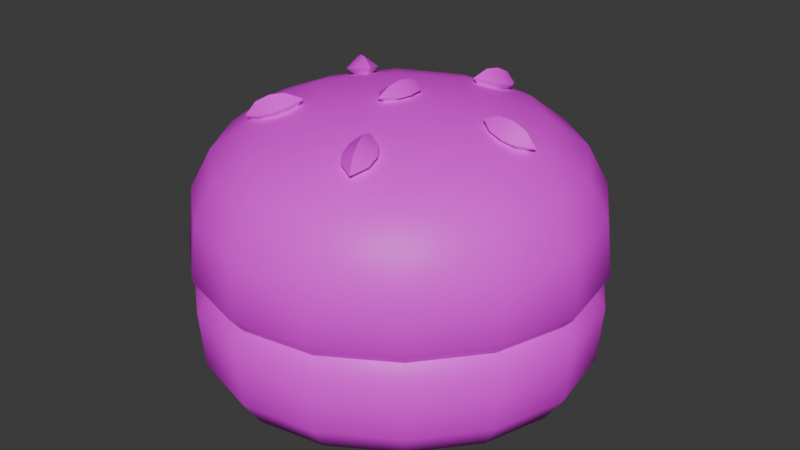 # Source: tree3bun2.blend  (saved by Blender 4.5.90; exported with 4.5.12 LTS)
import bpy
from mathutils import Matrix  # noqa: F401  (used for matrix-valued properties, if any)

bpy.ops.wm.read_factory_settings(use_empty=True)
scene = bpy.context.scene
scene.name = 'Scene'

# ---- collections
col_collection = bpy.data.collections.new('Collection'); scene.collection.children.link(col_collection)

# ---- images (referenced by path relative to the original .blend; pixels are not part of the script)
import os
ASSET_DIR = os.environ.get("B2B_ASSET_DIR", "")  # directory of the original .blend (textures are referenced by path, not embedded)
HERE = os.path.dirname(os.path.abspath(__file__))  # packed textures are extracted next to this script under _unpacked/

def load_image(name, relpath, width, height, colorspace="sRGB"):
    """Load a texture the original file referenced (path relative to the .blend, or extracted next to this script)."""
    p = next((c for c in (os.path.join(HERE, relpath), os.path.join(ASSET_DIR, relpath)) if relpath and os.path.exists(c)), "")
    if p:
        img = bpy.data.images.load(p, check_existing=True)
        img.name = name
    else:  # same state as the original file: an image datablock whose file is absent (Cycles renders it pink)
        img = bpy.data.images.new(name, width, height)
        img.source = "FILE"
        img.filepath = "//" + (relpath or name)
    img.colorspace_settings.name = colorspace
    return img
img_restaurantbits_texture_png_001 = load_image('restaurantbits_texture.png.001', 'restaurantbits_texture.png', 1024, 1024, 'sRGB')

# ---- materials (node trees are filled in below, after node groups)
mat_restaurant_001 = bpy.data.materials.new('restaurant.001')
mat_restaurant_001.roughness = 0.5

# ---- material node trees
mat_restaurant_001.use_nodes = True; mat_restaurant_001.node_tree.nodes.clear()
_N = mat_restaurant_001.node_tree.nodes; _L = mat_restaurant_001.node_tree.links
n0 = _N.new('ShaderNodeBsdfPrincipled'); n0.name = 'Principled BSDF'; n0.location = (0, 300)
n0.inputs[3].default_value = 1.45
n0.inputs[27].default_value = (0.0, 0.0, 0.0, 1.0)
n0.inputs[28].default_value = 1.0
n1 = _N.new('ShaderNodeOutputMaterial'); n1.name = 'Material Output'; n1.location = (280, 300)
n2 = _N.new('ShaderNodeTexImage'); n2.name = 'Image Texture'; n2.location = (-480, 300)
n2.image = img_restaurantbits_texture_png_001
_L.new(n2.outputs[0], n0.inputs[0])
_L.new(n0.outputs[0], n1.inputs[0])
n1.is_active_output = True

# ---- world
world_world = bpy.data.worlds.new('World'); scene.world = world_world
world_world.use_nodes = True; world_world.node_tree.nodes.clear()
_N = world_world.node_tree.nodes; _L = world_world.node_tree.links
n0 = _N.new('ShaderNodeOutputWorld'); n0.name = 'World Output'; n0.location = (200, 100)
n1 = _N.new('ShaderNodeBackground'); n1.name = 'Background'; n1.location = (-200, 100)
n1.inputs[0].default_value = (0.05088, 0.05088, 0.05088, 1.0)
_L.new(n1.outputs[0], n0.inputs[0])
n0.is_active_output = True
world_world.color = (0.05088, 0.05088, 0.05088)
world_world.sun_shadow_jitter_overblur = 0.0

# ---- meshes
me_food_ingredient_bun_cube_030 = bpy.data.meshes.new('food_ingredient_bun_Cube.030')
me_food_ingredient_bun_cube_030.from_pydata([(2.234, 0.4955, 2.443), (2.147, 0.4367, 2.443), (2.077, 0.3585, 2.443), (2.312, 0.6232, 2.516), (2.309, 0.5894, 2.465), (2.508, 0.3288, 2.443), (2.449, 0.4159, 2.443), (2.371, 0.486, 2.443), (2.636, 0.2512, 2.516), (2.602, 0.2536, 2.465), (2.341, 0.05495, 2.443), (2.428, 0.1137, 2.443), (2.499, 0.1919, 2.443), (2.264, -0.07279, 2.516), (2.266, -0.03904, 2.465), (2.068, 0.2216, 2.443), (2.126, 0.1345, 2.443), (2.204, 0.06438, 2.443), (1.974, 0.2968, 2.465), (1.94, 0.2992, 2.516), (2.288, 0.2752, 2.443), (2.155, -0.003616, 2.465), (2.138, -0.03405, 2.516), (2.059, 0.07557, 2.465), (2.032, 0.05261, 2.516), (1.993, 0.1817, 2.465), (1.961, 0.1697, 2.516), (2.567, 0.1423, 2.465), (2.597, 0.1259, 2.516), (2.487, 0.04605, 2.465), (2.51, 0.01969, 2.516), (2.381, -0.0192, 2.465), (2.393, -0.05159, 2.516), (2.421, 0.554, 2.465), (2.437, 0.5845, 2.516), (2.517, 0.4748, 2.465), (2.543, 0.4978, 2.516), (2.582, 0.3687, 2.465), (2.615, 0.3808, 2.516), (2.009, 0.4081, 2.465), (1.979, 0.4245, 2.516), (2.088, 0.5044, 2.465), (2.065, 0.5307, 2.516), (2.194, 0.5696, 2.465), (2.182, 0.602, 2.516), (1.932, 0.2997, 2.613), (2.312, 0.6308, 2.613), (2.643, 0.2507, 2.613), (2.263, -0.08041, 2.613), (2.135, -0.04098, 2.613), (2.026, 0.04735, 2.613), (1.954, 0.1669, 2.613), (2.604, 0.1221, 2.613), (2.516, 0.01366, 2.613), (2.396, -0.05897, 2.613), (2.441, 0.5914, 2.613), (2.549, 0.5031, 2.613), (2.622, 0.3835, 2.613), (1.972, 0.4283, 2.613), (2.06, 0.5368, 2.613), (2.18, 0.6094, 2.613), (2.041, 0.06058, 2.643), (1.952, 0.2983, 2.643), (2.502, 0.02884, 2.643), (2.389, -0.04032, 2.643), (2.603, 0.3762, 2.643), (1.989, 0.4185, 2.643), (2.073, 0.5216, 2.643), (2.187, 0.5907, 2.643), (2.015, 0.294, 2.867), (2.307, 0.5477, 2.867), (2.269, 0.002663, 2.867), (2.56, 0.2564, 2.867), (1.94, 0.2992, 2.767), (1.974, 0.2968, 2.829), (2.056, 0.3668, 2.88), (2.133, 0.4528, 2.887), (2.229, 0.5174, 2.88), (2.379, 0.507, 2.88), (2.465, 0.4299, 2.887), (2.53, 0.3342, 2.88), (2.52, 0.1836, 2.88), (2.443, 0.09764, 2.887), (2.347, 0.03302, 2.88), (2.196, 0.04339, 2.88), (2.11, 0.1205, 2.887), (2.046, 0.2162, 2.88), (2.309, 0.5895, 2.829), (2.312, 0.623, 2.767), (2.602, 0.2536, 2.829), (2.636, 0.2513, 2.767), (2.266, -0.03904, 2.829), (2.264, -0.07262, 2.767), (1.979, 0.425, 2.768), (2.009, 0.4081, 2.833), (2.065, 0.531, 2.769), (2.088, 0.5044, 2.836), (2.182, 0.602, 2.768), (2.194, 0.5696, 2.833), (2.438, 0.5844, 2.768), (2.421, 0.554, 2.833), (2.544, 0.498, 2.769), (2.517, 0.4748, 2.836), (2.615, 0.3812, 2.768), (2.582, 0.3687, 2.833), (2.597, 0.1255, 2.768), (2.567, 0.1423, 2.833), (2.511, 0.01941, 2.769), (2.487, 0.04605, 2.836), (2.394, -0.05162, 2.768), (2.381, -0.0192, 2.833), (2.138, -0.03401, 2.768), (2.155, -0.003616, 2.833), (2.032, 0.05236, 2.769), (2.059, 0.07557, 2.836), (1.961, 0.1692, 2.768), (1.993, 0.1817, 2.833), (2.46, 0.2633, 2.908), (2.385, 0.3598, 2.917), (2.3, 0.4475, 2.908), (2.372, 0.1782, 2.917), (2.288, 0.2752, 2.928), (2.203, 0.3723, 2.917), (2.276, 0.1029, 2.908), (2.191, 0.1907, 2.917), (2.115, 0.2871, 2.908), (2.133, -0.04392, 2.673), (2.024, 0.0453, 2.673), (1.951, 0.1659, 2.673), (2.607, 0.1207, 2.673), (2.518, 0.01131, 2.673), (2.397, -0.06207, 2.673), (2.442, 0.5943, 2.673), (2.552, 0.5051, 2.673), (2.625, 0.3845, 2.673), (1.969, 0.4297, 2.673), (2.058, 0.5391, 2.673), (2.179, 0.6125, 2.673), (2.263, -0.0838, 2.673), (2.647, 0.2505, 2.673), (2.313, 0.6342, 2.673), (1.929, 0.2999, 2.673), (2.117, 0.1268, 2.916), (2.152, 0.1568, 2.93), (2.107, 0.1464, 2.899), (2.142, 0.1765, 2.913), (2.135, 0.114, 2.899), (2.17, 0.144, 2.913), (2.125, 0.1336, 2.882), (2.16, 0.1637, 2.895), (2.104, 0.1148, 2.892), (2.174, 0.1757, 2.92), (2.134, 0.141, 2.927), (2.121, 0.1652, 2.906), (2.143, 0.1494, 2.884), (2.156, 0.1253, 2.906), (2.094, 0.3914, 2.916), (2.133, 0.3679, 2.93), (2.11, 0.4071, 2.899), (2.149, 0.3836, 2.913), (2.087, 0.3703, 2.899), (2.127, 0.3467, 2.913), (2.103, 0.386, 2.882), (2.142, 0.3625, 2.895), (2.078, 0.4008, 2.892), (2.158, 0.3531, 2.92), (2.113, 0.3802, 2.927), (2.132, 0.3996, 2.906), (2.124, 0.3736, 2.884), (2.104, 0.3542, 2.906), (2.338, 0.4954, 2.916), (2.328, 0.4508, 2.93), (2.358, 0.4855, 2.899), (2.348, 0.4409, 2.913), (2.316, 0.4952, 2.899), (2.306, 0.4506, 2.913), (2.336, 0.4853, 2.882), (2.326, 0.4407, 2.895), (2.342, 0.5132, 2.892), (2.322, 0.4229, 2.92), (2.334, 0.4743, 2.927), (2.358, 0.4621, 2.906), (2.331, 0.4618, 2.884), (2.306, 0.474, 2.906), (2.513, 0.2951, 2.916), (2.467, 0.2911, 2.93), (2.51, 0.2733, 2.899), (2.464, 0.2692, 2.913), (2.506, 0.3161, 2.899), (2.46, 0.3121, 2.913), (2.502, 0.2942, 2.882), (2.457, 0.2902, 2.895), (2.531, 0.2968, 2.892), (2.439, 0.2886, 2.92), (2.491, 0.2932, 2.927), (2.487, 0.2663, 2.906), (2.479, 0.2921, 2.884), (2.483, 0.319, 2.906), (2.376, 0.06732, 2.916), (2.358, 0.1094, 2.93), (2.354, 0.06368, 2.899), (2.337, 0.1058, 2.913), (2.394, 0.08053, 2.899), (2.376, 0.1226, 2.913), (2.372, 0.0769, 2.882), (2.354, 0.119, 2.895), (2.383, 0.05053, 2.892), (2.347, 0.1358, 2.92), (2.368, 0.08726, 2.927), (2.341, 0.08279, 2.906), (2.363, 0.09905, 2.884), (2.39, 0.1035, 2.906), (2.289, 0.299, 2.918), (2.286, 0.2514, 2.918), (2.268, 0.3005, 2.932), (2.265, 0.2529, 2.932), (2.311, 0.2976, 2.932), (2.308, 0.2499, 2.932), (2.289, 0.299, 2.946), (2.286, 0.2514, 2.946), (2.291, 0.3235, 2.932), (2.284, 0.2269, 2.932), (2.288, 0.2752, 2.914), (2.261, 0.277, 2.932), (2.288, 0.2752, 2.95), (2.314, 0.2734, 2.932), (2.311, 0.6099, 2.643), (2.431, 0.5731, 2.643), (2.623, 0.2522, 2.643), (2.533, 0.4892, 2.643), (2.586, 0.1323, 2.643), (2.265, -0.05953, 2.643), (2.145, -0.02264, 2.643), (1.973, 0.1745, 2.643)], [], [(22, 49, 50, 24), (9, 12, 5), (10, 14, 17), (20, 10, 17), (2, 20, 15), (0, 4, 7), (7, 6, 20), (6, 5, 20), (18, 2, 15), (20, 12, 11), (20, 11, 10), (20, 17, 16), (20, 16, 15), (1, 20, 2), (0, 20, 1), (21, 22, 24, 23), (28, 52, 53, 30), (23, 24, 26, 25), (14, 21, 17), (14, 13, 22, 21), (30, 53, 54, 32), (25, 26, 19, 18), (15, 25, 18), (16, 23, 25, 15), (17, 21, 23, 16), (27, 28, 30, 29), (34, 55, 56, 36), (29, 30, 32, 31), (32, 54, 48, 13), (9, 27, 12), (9, 8, 28, 27), (48, 49, 22, 13), (36, 56, 57, 38), (31, 32, 13, 14), (10, 31, 14), (11, 29, 31, 10), (12, 27, 29, 11), (33, 34, 36, 35), (40, 58, 59, 42), (35, 36, 38, 37), (38, 57, 47, 8), (4, 33, 7), (4, 3, 34, 33), (47, 52, 28, 8), (42, 59, 60, 44), (37, 38, 8, 9), (5, 37, 9), (6, 35, 37, 5), (7, 33, 35, 6), (39, 40, 42, 41), (41, 42, 44, 43), (26, 51, 45, 19), (18, 39, 2), (18, 19, 40, 39), (46, 55, 34, 3), (44, 60, 46, 3), (43, 44, 3, 4), (0, 43, 4), (1, 41, 43, 0), (2, 39, 41, 1), (24, 50, 51, 26), (231, 232, 49, 48), (232, 61, 50, 49), (61, 233, 51, 50), (233, 62, 45, 51), (228, 230, 52, 47), (230, 63, 53, 52), (63, 64, 54, 53), (64, 231, 48, 54), (226, 227, 55, 46), (227, 229, 56, 55), (229, 65, 57, 56), (65, 228, 47, 57), (62, 66, 58, 45), (66, 67, 59, 58), (67, 68, 60, 59), (68, 226, 46, 60), (19, 45, 58, 40), (12, 20, 5), (20, 0, 7), (137, 97, 88, 140), (93, 94, 96, 95), (136, 95, 97, 137), (95, 96, 98, 97), (73, 74, 94, 93), (74, 69, 75, 94), (94, 75, 76, 96), (96, 76, 77, 98), (98, 77, 70, 87), (97, 98, 87, 88), (133, 101, 103, 134), (134, 103, 90, 139), (99, 100, 102, 101), (132, 99, 101, 133), (101, 102, 104, 103), (135, 93, 95, 136), (88, 87, 100, 99), (87, 70, 78, 100), (100, 78, 79, 102), (102, 79, 80, 104), (104, 80, 72, 89), (103, 104, 89, 90), (131, 109, 92, 138), (105, 106, 108, 107), (129, 105, 107, 130), (107, 108, 110, 109), (88, 99, 132, 140), (90, 89, 106, 105), (89, 72, 81, 106), (106, 81, 82, 108), (108, 82, 83, 110), (110, 83, 71, 91), (109, 110, 91, 92), (127, 113, 115, 128), (128, 115, 73, 141), (111, 112, 114, 113), (113, 114, 116, 115), (90, 105, 129, 139), (92, 91, 112, 111), (91, 71, 84, 112), (112, 84, 85, 114), (114, 85, 86, 116), (116, 86, 69, 74), (115, 116, 74, 73), (126, 111, 113, 127), (117, 118, 121, 120), (118, 119, 122, 121), (120, 121, 124, 123), (121, 122, 125, 124), (72, 80, 117, 81), (80, 79, 118, 117), (79, 78, 119, 118), (78, 70, 77, 119), (119, 77, 76, 122), (122, 76, 75, 125), (125, 75, 69, 86), (124, 125, 86, 85), (123, 124, 85, 84), (83, 123, 84, 71), (82, 120, 123, 83), (81, 117, 120, 82), (92, 111, 126, 138), (141, 73, 93, 135), (130, 107, 109, 131), (141, 135, 66, 62), (137, 140, 226, 68), (136, 137, 68, 67), (135, 136, 67, 66), (140, 132, 227, 226), (134, 139, 228, 65), (133, 134, 65, 229), (132, 133, 229, 227), (139, 129, 230, 228), (131, 138, 231, 64), (130, 131, 64, 63), (129, 130, 63, 230), (138, 126, 232, 231), (128, 141, 62, 233), (127, 128, 233, 61), (126, 127, 61, 232), (152, 143, 145, 153), (153, 145, 149, 154), (154, 149, 147, 155), (155, 147, 143, 152), (149, 145, 151), (148, 146, 150), (146, 142, 150), (147, 149, 151), (144, 148, 150), (145, 143, 151), (143, 147, 151), (142, 144, 150), (146, 155, 152, 142), (148, 154, 155, 146), (144, 153, 154, 148), (142, 152, 153, 144), (166, 157, 159, 167), (167, 159, 163, 168), (168, 163, 161, 169), (169, 161, 157, 166), (163, 159, 165), (162, 160, 164), (160, 156, 164), (161, 163, 165), (158, 162, 164), (159, 157, 165), (157, 161, 165), (156, 158, 164), (160, 169, 166, 156), (162, 168, 169, 160), (158, 167, 168, 162), (156, 166, 167, 158), (180, 171, 173, 181), (181, 173, 177, 182), (182, 177, 175, 183), (183, 175, 171, 180), (177, 173, 179), (176, 174, 178), (174, 170, 178), (175, 177, 179), (172, 176, 178), (173, 171, 179), (171, 175, 179), (170, 172, 178), (174, 183, 180, 170), (176, 182, 183, 174), (172, 181, 182, 176), (170, 180, 181, 172), (194, 185, 187, 195), (195, 187, 191, 196), (196, 191, 189, 197), (197, 189, 185, 194), (191, 187, 193), (190, 188, 192), (188, 184, 192), (189, 191, 193), (186, 190, 192), (187, 185, 193), (185, 189, 193), (184, 186, 192), (188, 197, 194, 184), (190, 196, 197, 188), (186, 195, 196, 190), (184, 194, 195, 186), (208, 199, 201, 209), (209, 201, 205, 210), (210, 205, 203, 211), (211, 203, 199, 208), (205, 201, 207), (204, 202, 206), (202, 198, 206), (203, 205, 207), (200, 204, 206), (201, 199, 207), (199, 203, 207), (198, 200, 206), (202, 211, 208, 198), (204, 210, 211, 202), (200, 209, 210, 204), (198, 208, 209, 200), (222, 213, 215, 223), (223, 215, 219, 224), (224, 219, 217, 225), (225, 217, 213, 222), (219, 215, 221), (218, 216, 220), (216, 212, 220), (217, 219, 221), (214, 218, 220), (215, 213, 221), (213, 217, 221), (212, 214, 220), (216, 225, 222, 212), (218, 224, 225, 216), (214, 223, 224, 218), (212, 222, 223, 214)])
me_food_ingredient_bun_cube_030.polygons.foreach_set('use_smooth', [True] * 256)
_k = set([(61, 232), (61, 233), (62, 66), (62, 233), (63, 64), (63, 230), (64, 231), (65, 228), (65, 229), (66, 67), (67, 68), (68, 226), (142, 150), (142, 152), (143, 151), (143, 152), (144, 150), (144, 153), (145, 151), (145, 153), (146, 150), (146, 155), (147, 151), (147, 155), (148, 150), (148, 154), (149, 151), (149, 154), (156, 164), (156, 166), (157, 165), (157, 166), (158, 164), (158, 167), (159, 165), (159, 167), (160, 164), (160, 169), (161, 165), (161, 169), (162, 164), (162, 168), (163, 165), (163, 168), (170, 178), (170, 180), (171, 179), (171, 180), (172, 178), (172, 181), (173, 179), (173, 181), (174, 178), (174, 183), (175, 179), (175, 183), (176, 178), (176, 182), (177, 179), (177, 182), (184, 192), (184, 194), (185, 193), (185, 194), (186, 192), (186, 195), (187, 193), (187, 195), (188, 192), (188, 197), (189, 193), (189, 197), (190, 192), (190, 196), (191, 193), (191, 196), (198, 206), (198, 208), (199, 207), (199, 208), (200, 206), (200, 209), (201, 207), (201, 209), (202, 206), (202, 211), (203, 207), (203, 211), (204, 206), (204, 210), (205, 207), (205, 210), (212, 220), (212, 222), (213, 221), (213, 222), (214, 220), (214, 223), (215, 221), (215, 223), (216, 220), (216, 225), (217, 221), (217, 225), (218, 220), (218, 224), (219, 221), (219, 224), (226, 227), (227, 229), (228, 230), (231, 232)])
me_food_ingredient_bun_cube_030.attributes.new('sharp_edge', 'BOOLEAN', 'EDGE').data.foreach_set('value', [ (min(e.vertices), max(e.vertices)) in _k for e in me_food_ingredient_bun_cube_030.edges])
_uv = me_food_ingredient_bun_cube_030.uv_layers.new(name='UVMap')
_uv.uv.foreach_set('vector', [0.453, 0.5626, 0.4532, 0.627, 0.4392, 0.627, 0.4392, 0.5626, 0.4619, 0.5302, 0.4597, 0.5266, 0.4498, 0.5266, 0.4597, 0.5266, 0.4619, 0.5302, 0.4498, 0.5266, 0.4392, 0.5266, 0.4597, 0.5266, 0.4498, 0.5266, 0.4188, 0.5266, 0.4392, 0.5266, 0.4286, 0.5266, 0.4188, 0.5266, 0.4166, 0.5302, 0.4286, 0.5266, 0.4286, 0.5266, 0.4392, 0.5266, 0.4392, 0.5266, 0.4392, 0.5266, 0.4498, 0.5266, 0.4392, 0.5266, 0.4166, 0.5302, 0.4188, 0.5266, 0.4286, 0.5266, 0.4392, 0.5266, 0.4597, 0.5266, 0.461, 0.5266, 0.4392, 0.5266, 0.461, 0.5266, 0.4597, 0.5266, 0.4392, 0.5266, 0.4498, 0.5266, 0.4392, 0.5266, 0.4392, 0.5266, 0.4392, 0.5266, 0.4286, 0.5266, 0.4175, 0.5266, 0.4392, 0.5266, 0.4188, 0.5266, 0.4188, 0.5266, 0.4392, 0.5266, 0.4175, 0.5266, 0.4517, 0.5458, 0.453, 0.5626, 0.4392, 0.5626, 0.4392, 0.5458, 0.4713, 0.5626, 0.4721, 0.627, 0.4745, 0.627, 0.4737, 0.5626, 0.4392, 0.5458, 0.4392, 0.5626, 0.4255, 0.5626, 0.4267, 0.5458, 0.4619, 0.5302, 0.4517, 0.5302, 0.4498, 0.5266, 0.4619, 0.5458, 0.4643, 0.5626, 0.453, 0.5626, 0.4517, 0.5458, 0.4737, 0.5626, 0.4745, 0.627, 0.4721, 0.627, 0.4713, 0.5626, 0.4267, 0.5458, 0.4255, 0.5626, 0.4141, 0.5626, 0.4166, 0.5458, 0.4286, 0.5266, 0.4267, 0.5302, 0.4166, 0.5302, 0.4392, 0.5266, 0.4392, 0.5302, 0.4267, 0.5302, 0.4286, 0.5266, 0.4498, 0.5266, 0.4517, 0.5302, 0.4392, 0.5302, 0.4392, 0.5266, 0.468, 0.5458, 0.4713, 0.5626, 0.4737, 0.5626, 0.4701, 0.5458, 0.4255, 0.5626, 0.4252, 0.627, 0.4392, 0.627, 0.4392, 0.5626, 0.4701, 0.5458, 0.4737, 0.5626, 0.4713, 0.5626, 0.468, 0.5458, 0.4713, 0.5626, 0.4721, 0.627, 0.4649, 0.627, 0.4643, 0.5626, 0.4619, 0.5302, 0.468, 0.5302, 0.4597, 0.5266, 0.4619, 0.5458, 0.4643, 0.5626, 0.4713, 0.5626, 0.468, 0.5458, 0.4649, 0.627, 0.4532, 0.627, 0.453, 0.5626, 0.4643, 0.5626, 0.4392, 0.5626, 0.4392, 0.627, 0.4532, 0.627, 0.453, 0.5626, 0.468, 0.5458, 0.4713, 0.5626, 0.4643, 0.5626, 0.4619, 0.5458, 0.4597, 0.5266, 0.468, 0.5302, 0.4619, 0.5302, 0.461, 0.5266, 0.4701, 0.5302, 0.468, 0.5302, 0.4597, 0.5266, 0.4597, 0.5266, 0.468, 0.5302, 0.4701, 0.5302, 0.461, 0.5266, 0.4267, 0.5458, 0.4255, 0.5626, 0.4392, 0.5626, 0.4392, 0.5458, 0.4071, 0.5626, 0.4064, 0.627, 0.404, 0.627, 0.4048, 0.5626, 0.4392, 0.5458, 0.4392, 0.5626, 0.453, 0.5626, 0.4517, 0.5458, 0.453, 0.5626, 0.4532, 0.627, 0.4649, 0.627, 0.4643, 0.5626, 0.4166, 0.5302, 0.4267, 0.5302, 0.4286, 0.5266, 0.4166, 0.5458, 0.4141, 0.5626, 0.4255, 0.5626, 0.4267, 0.5458, 0.4649, 0.627, 0.4721, 0.627, 0.4713, 0.5626, 0.4643, 0.5626, 0.4048, 0.5626, 0.404, 0.627, 0.4064, 0.627, 0.4071, 0.5626, 0.4517, 0.5458, 0.453, 0.5626, 0.4643, 0.5626, 0.4619, 0.5458, 0.4498, 0.5266, 0.4517, 0.5302, 0.4619, 0.5302, 0.4392, 0.5266, 0.4392, 0.5302, 0.4517, 0.5302, 0.4498, 0.5266, 0.4286, 0.5266, 0.4267, 0.5302, 0.4392, 0.5302, 0.4392, 0.5266, 0.4104, 0.5458, 0.4071, 0.5626, 0.4048, 0.5626, 0.4083, 0.5458, 0.4083, 0.5458, 0.4048, 0.5626, 0.4071, 0.5626, 0.4104, 0.5458, 0.4255, 0.5626, 0.4252, 0.627, 0.4136, 0.627, 0.4141, 0.5626, 0.4166, 0.5302, 0.4104, 0.5302, 0.4188, 0.5266, 0.4166, 0.5458, 0.4141, 0.5626, 0.4071, 0.5626, 0.4104, 0.5458, 0.4136, 0.627, 0.4252, 0.627, 0.4255, 0.5626, 0.4141, 0.5626, 0.4071, 0.5626, 0.4064, 0.627, 0.4136, 0.627, 0.4141, 0.5626, 0.4104, 0.5458, 0.4071, 0.5626, 0.4141, 0.5626, 0.4166, 0.5458, 0.4188, 0.5266, 0.4104, 0.5302, 0.4166, 0.5302, 0.4175, 0.5266, 0.4083, 0.5302, 0.4104, 0.5302, 0.4188, 0.5266, 0.4188, 0.5266, 0.4104, 0.5302, 0.4083, 0.5302, 0.4175, 0.5266, 0.4392, 0.5626, 0.4392, 0.627, 0.4252, 0.627, 0.4255, 0.5626, 0.4634, 0.6937, 0.4526, 0.6937, 0.4532, 0.6357, 0.4649, 0.6357, 0.4526, 0.6937, 0.4392, 0.6937, 0.4392, 0.6357, 0.4532, 0.6357, 0.4392, 0.6937, 0.4259, 0.6937, 0.4252, 0.6357, 0.4392, 0.6357, 0.4259, 0.6937, 0.415, 0.6937, 0.4136, 0.6357, 0.4252, 0.6357, 0.4634, 0.6937, 0.4702, 0.6937, 0.4721, 0.6357, 0.4649, 0.6357, 0.4702, 0.6937, 0.4725, 0.6937, 0.4745, 0.6357, 0.4721, 0.6357, 0.4725, 0.6937, 0.4702, 0.6937, 0.4721, 0.6357, 0.4745, 0.6357, 0.4702, 0.6937, 0.4634, 0.6937, 0.4649, 0.6357, 0.4721, 0.6357, 0.415, 0.6937, 0.4259, 0.6937, 0.4252, 0.6357, 0.4136, 0.6357, 0.4259, 0.6937, 0.4392, 0.6937, 0.4392, 0.6357, 0.4252, 0.6357, 0.4392, 0.6937, 0.4526, 0.6937, 0.4532, 0.6357, 0.4392, 0.6357, 0.4526, 0.6937, 0.4634, 0.6937, 0.4649, 0.6357, 0.4532, 0.6357, 0.415, 0.6937, 0.4083, 0.6937, 0.4064, 0.6357, 0.4136, 0.6357, 0.4083, 0.6937, 0.406, 0.6937, 0.404, 0.6357, 0.4064, 0.6357, 0.406, 0.6937, 0.4083, 0.6937, 0.4064, 0.6357, 0.404, 0.6357, 0.4083, 0.6937, 0.415, 0.6937, 0.4136, 0.6357, 0.4064, 0.6357, 0.4141, 0.5626, 0.4136, 0.627, 0.4064, 0.627, 0.4071, 0.5626, 0.4597, 0.5266, 0.4392, 0.5266, 0.4498, 0.5266, 0.4392, 0.5266, 0.4188, 0.5266, 0.4286, 0.5266, 0.4061, 0.6142, 0.4071, 0.6003, 0.4142, 0.6002, 0.4134, 0.6142, 0.4071, 0.6003, 0.4104, 0.5725, 0.4083, 0.573, 0.4047, 0.6005, 0.4036, 0.6142, 0.4047, 0.6005, 0.4071, 0.6003, 0.4061, 0.6142, 0.4047, 0.6005, 0.4083, 0.573, 0.4104, 0.5725, 0.4071, 0.6003, 0.4142, 0.6002, 0.4166, 0.5719, 0.4104, 0.5725, 0.4071, 0.6003, 0.4166, 0.5719, 0.4196, 0.5778, 0.4167, 0.5799, 0.4104, 0.5725, 0.4104, 0.5725, 0.4167, 0.5799, 0.4153, 0.5809, 0.4083, 0.573, 0.4083, 0.573, 0.4153, 0.5809, 0.4167, 0.5799, 0.4104, 0.5725, 0.4104, 0.5725, 0.4167, 0.5799, 0.4196, 0.5778, 0.4166, 0.5719, 0.4071, 0.6003, 0.4104, 0.5725, 0.4166, 0.5719, 0.4142, 0.6002, 0.4392, 0.6142, 0.4392, 0.6005, 0.4529, 0.6003, 0.4534, 0.6142, 0.4534, 0.6142, 0.4529, 0.6003, 0.4643, 0.6002, 0.4651, 0.6142, 0.4255, 0.6003, 0.4267, 0.5725, 0.4392, 0.573, 0.4392, 0.6005, 0.4251, 0.6142, 0.4255, 0.6003, 0.4392, 0.6005, 0.4392, 0.6142, 0.4392, 0.6005, 0.4392, 0.573, 0.4517, 0.5725, 0.4529, 0.6003, 0.4061, 0.6142, 0.4071, 0.6003, 0.4047, 0.6005, 0.4036, 0.6142, 0.4142, 0.6002, 0.4166, 0.5719, 0.4267, 0.5725, 0.4255, 0.6003, 0.4166, 0.5719, 0.4196, 0.5778, 0.4276, 0.5799, 0.4267, 0.5725, 0.4267, 0.5725, 0.4276, 0.5799, 0.4392, 0.5809, 0.4392, 0.573, 0.4392, 0.573, 0.4392, 0.5809, 0.4509, 0.5799, 0.4517, 0.5725, 0.4517, 0.5725, 0.4509, 0.5799, 0.4589, 0.5778, 0.4619, 0.5719, 0.4529, 0.6003, 0.4517, 0.5725, 0.4619, 0.5719, 0.4643, 0.6002, 0.4724, 0.6142, 0.4714, 0.6003, 0.4643, 0.6002, 0.4651, 0.6142, 0.4714, 0.6003, 0.468, 0.5725, 0.4701, 0.573, 0.4737, 0.6005, 0.4724, 0.6142, 0.4714, 0.6003, 0.4737, 0.6005, 0.4748, 0.6142, 0.4737, 0.6005, 0.4701, 0.573, 0.468, 0.5725, 0.4714, 0.6003, 0.4142, 0.6002, 0.4255, 0.6003, 0.4251, 0.6142, 0.4134, 0.6142, 0.4643, 0.6002, 0.4619, 0.5719, 0.468, 0.5725, 0.4714, 0.6003, 0.4619, 0.5719, 0.4589, 0.5778, 0.4617, 0.5799, 0.468, 0.5725, 0.468, 0.5725, 0.4617, 0.5799, 0.4632, 0.5809, 0.4701, 0.573, 0.4701, 0.573, 0.4632, 0.5809, 0.4617, 0.5799, 0.468, 0.5725, 0.468, 0.5725, 0.4617, 0.5799, 0.4589, 0.5778, 0.4619, 0.5719, 0.4714, 0.6003, 0.468, 0.5725, 0.4619, 0.5719, 0.4643, 0.6002, 0.4392, 0.6142, 0.4392, 0.6005, 0.4255, 0.6003, 0.4251, 0.6142, 0.4251, 0.6142, 0.4255, 0.6003, 0.4142, 0.6002, 0.4134, 0.6142, 0.4529, 0.6003, 0.4517, 0.5725, 0.4392, 0.573, 0.4392, 0.6005, 0.4392, 0.6005, 0.4392, 0.573, 0.4267, 0.5725, 0.4255, 0.6003, 0.4643, 0.6002, 0.4714, 0.6003, 0.4724, 0.6142, 0.4651, 0.6142, 0.4643, 0.6002, 0.4619, 0.5719, 0.4517, 0.5725, 0.4529, 0.6003, 0.4619, 0.5719, 0.4589, 0.5778, 0.4509, 0.5799, 0.4517, 0.5725, 0.4517, 0.5725, 0.4509, 0.5799, 0.4392, 0.5809, 0.4392, 0.573, 0.4392, 0.573, 0.4392, 0.5809, 0.4276, 0.5799, 0.4267, 0.5725, 0.4267, 0.5725, 0.4276, 0.5799, 0.4196, 0.5778, 0.4166, 0.5719, 0.4255, 0.6003, 0.4267, 0.5725, 0.4166, 0.5719, 0.4142, 0.6002, 0.4534, 0.6142, 0.4529, 0.6003, 0.4392, 0.6005, 0.4392, 0.6142, 0.4517, 0.5842, 0.4392, 0.5857, 0.4392, 0.5873, 0.4523, 0.5857, 0.4392, 0.5857, 0.4268, 0.5842, 0.4261, 0.5857, 0.4392, 0.5873, 0.4523, 0.5857, 0.4392, 0.5873, 0.4392, 0.5857, 0.4517, 0.5842, 0.4392, 0.5873, 0.4261, 0.5857, 0.4268, 0.5842, 0.4392, 0.5857, 0.4589, 0.5778, 0.4509, 0.5799, 0.4517, 0.5842, 0.4617, 0.5799, 0.4509, 0.5799, 0.4392, 0.5809, 0.4392, 0.5857, 0.4517, 0.5842, 0.4392, 0.5809, 0.4276, 0.5799, 0.4268, 0.5842, 0.4392, 0.5857, 0.4276, 0.5799, 0.4196, 0.5778, 0.4167, 0.5799, 0.4268, 0.5842, 0.4268, 0.5842, 0.4167, 0.5799, 0.4153, 0.5809, 0.4261, 0.5857, 0.4261, 0.5857, 0.4153, 0.5809, 0.4167, 0.5799, 0.4268, 0.5842, 0.4268, 0.5842, 0.4167, 0.5799, 0.4196, 0.5778, 0.4276, 0.5799, 0.4392, 0.5857, 0.4268, 0.5842, 0.4276, 0.5799, 0.4392, 0.5809, 0.4517, 0.5842, 0.4392, 0.5857, 0.4392, 0.5809, 0.4509, 0.5799, 0.4617, 0.5799, 0.4517, 0.5842, 0.4509, 0.5799, 0.4589, 0.5778, 0.4632, 0.5809, 0.4523, 0.5857, 0.4517, 0.5842, 0.4617, 0.5799, 0.4617, 0.5799, 0.4517, 0.5842, 0.4523, 0.5857, 0.4632, 0.5809, 0.4643, 0.6002, 0.4529, 0.6003, 0.4534, 0.6142, 0.4651, 0.6142, 0.4134, 0.6142, 0.4142, 0.6002, 0.4071, 0.6003, 0.4061, 0.6142, 0.4748, 0.6142, 0.4737, 0.6005, 0.4714, 0.6003, 0.4724, 0.6142, 0.4134, 0.6055, 0.4061, 0.6055, 0.4084, 0.6412, 0.4151, 0.6412, 0.4061, 0.6055, 0.4134, 0.6055, 0.4151, 0.6412, 0.4084, 0.6412, 0.4036, 0.6055, 0.4061, 0.6055, 0.4084, 0.6412, 0.4061, 0.6412, 0.4061, 0.6055, 0.4036, 0.6055, 0.4061, 0.6412, 0.4084, 0.6412, 0.4134, 0.6055, 0.4251, 0.6055, 0.4259, 0.6412, 0.4151, 0.6412, 0.4534, 0.6055, 0.4651, 0.6055, 0.4634, 0.6412, 0.4525, 0.6412, 0.4392, 0.6055, 0.4534, 0.6055, 0.4525, 0.6412, 0.4392, 0.6412, 0.4251, 0.6055, 0.4392, 0.6055, 0.4392, 0.6412, 0.4259, 0.6412, 0.4651, 0.6055, 0.4724, 0.6055, 0.4701, 0.6412, 0.4634, 0.6412, 0.4724, 0.6055, 0.4651, 0.6055, 0.4634, 0.6412, 0.4701, 0.6412, 0.4748, 0.6055, 0.4724, 0.6055, 0.4701, 0.6412, 0.4724, 0.6412, 0.4724, 0.6055, 0.4748, 0.6055, 0.4724, 0.6412, 0.4701, 0.6412, 0.4651, 0.6055, 0.4534, 0.6055, 0.4525, 0.6412, 0.4634, 0.6412, 0.4251, 0.6055, 0.4134, 0.6055, 0.4151, 0.6412, 0.4259, 0.6412, 0.4392, 0.6055, 0.4251, 0.6055, 0.4259, 0.6412, 0.4392, 0.6412, 0.4534, 0.6055, 0.4392, 0.6055, 0.4392, 0.6412, 0.4525, 0.6412, 0.561, 0.6961, 0.561, 0.7, 0.5588, 0.6297, 0.5583, 0.6204, 0.5583, 0.5891, 0.5588, 0.5984, 0.561, 0.575, 0.561, 0.5603, 0.561, 0.5603, 0.561, 0.575, 0.5632, 0.5984, 0.5637, 0.5891, 0.5637, 0.6204, 0.5632, 0.6297, 0.561, 0.7, 0.561, 0.6961, 0.561, 0.575, 0.5588, 0.5984, 0.561, 0.608, 0.561, 0.5564, 0.5632, 0.5798, 0.561, 0.5702, 0.5632, 0.611, 0.561, 0.6814, 0.561, 0.6015, 0.5632, 0.5984, 0.561, 0.575, 0.561, 0.608, 0.5588, 0.5798, 0.561, 0.5564, 0.561, 0.5702, 0.5588, 0.6297, 0.561, 0.7, 0.561, 0.6392, 0.561, 0.7, 0.5632, 0.6297, 0.561, 0.6392, 0.561, 0.6814, 0.5588, 0.611, 0.561, 0.6015, 0.5632, 0.611, 0.5637, 0.6204, 0.561, 0.6961, 0.561, 0.6814, 0.561, 0.5564, 0.561, 0.5603, 0.5637, 0.5891, 0.5632, 0.5798, 0.5588, 0.5798, 0.5583, 0.5891, 0.561, 0.5603, 0.561, 0.5564, 0.561, 0.6814, 0.561, 0.6961, 0.5583, 0.6204, 0.5588, 0.611, 0.5413, 0.6961, 0.5436, 0.7, 0.5434, 0.6297, 0.5411, 0.6204, 0.5411, 0.5891, 0.5434, 0.5984, 0.5446, 0.575, 0.5425, 0.5603, 0.5425, 0.5603, 0.5446, 0.575, 0.5448, 0.5984, 0.5427, 0.5891, 0.5427, 0.6204, 0.5448, 0.6297, 0.5436, 0.7, 0.5413, 0.6961, 0.5446, 0.575, 0.5434, 0.5984, 0.5464, 0.608, 0.5402, 0.5564, 0.5404, 0.5798, 0.5374, 0.5702, 0.5404, 0.611, 0.5392, 0.6814, 0.5374, 0.6015, 0.5448, 0.5984, 0.5446, 0.575, 0.5464, 0.608, 0.539, 0.5798, 0.5402, 0.5564, 0.5374, 0.5702, 0.5434, 0.6297, 0.5436, 0.7, 0.5464, 0.6392, 0.5436, 0.7, 0.5448, 0.6297, 0.5464, 0.6392, 0.5392, 0.6814, 0.539, 0.611, 0.5374, 0.6015, 0.5404, 0.611, 0.5427, 0.6204, 0.5413, 0.6961, 0.5392, 0.6814, 0.5402, 0.5564, 0.5425, 0.5603, 0.5427, 0.5891, 0.5404, 0.5798, 0.539, 0.5798, 0.5411, 0.5891, 0.5425, 0.5603, 0.5402, 0.5564, 0.5392, 0.6814, 0.5413, 0.6961, 0.5411, 0.6204, 0.539, 0.611, 0.5488, 0.6961, 0.5503, 0.7, 0.5523, 0.6297, 0.5514, 0.6204, 0.5514, 0.5891, 0.5523, 0.5984, 0.5509, 0.575, 0.5496, 0.5603, 0.5496, 0.5603, 0.5509, 0.575, 0.5488, 0.5984, 0.547, 0.5891, 0.547, 0.6204, 0.5488, 0.6297, 0.5503, 0.7, 0.5488, 0.6961, 0.5509, 0.575, 0.5523, 0.5984, 0.552, 0.608, 0.5481, 0.5564, 0.5461, 0.5798, 0.5464, 0.5702, 0.5461, 0.611, 0.5475, 0.6814, 0.5464, 0.6015, 0.5488, 0.5984, 0.5509, 0.575, 0.552, 0.608, 0.5496, 0.5798, 0.5481, 0.5564, 0.5464, 0.5702, 0.5523, 0.6297, 0.5503, 0.7, 0.552, 0.6392, 0.5503, 0.7, 0.5488, 0.6297, 0.552, 0.6392, 0.5475, 0.6814, 0.5496, 0.611, 0.5464, 0.6015, 0.5461, 0.611, 0.547, 0.6204, 0.5488, 0.6961, 0.5475, 0.6814, 0.5481, 0.5564, 0.5496, 0.5603, 0.547, 0.5891, 0.5461, 0.5798, 0.5496, 0.5798, 0.5514, 0.5891, 0.5496, 0.5603, 0.5481, 0.5564, 0.5475, 0.6814, 0.5488, 0.6961, 0.5514, 0.6204, 0.5496, 0.611, 0.5732, 0.6961, 0.5718, 0.7, 0.5733, 0.6297, 0.575, 0.6204, 0.575, 0.5891, 0.5733, 0.5984, 0.5712, 0.575, 0.5725, 0.5603, 0.5725, 0.5603, 0.5712, 0.575, 0.5697, 0.5984, 0.5707, 0.5891, 0.5707, 0.6204, 0.5697, 0.6297, 0.5718, 0.7, 0.5732, 0.6961, 0.5712, 0.575, 0.5733, 0.5984, 0.5701, 0.608, 0.5739, 0.5564, 0.5725, 0.5798, 0.5756, 0.5702, 0.5725, 0.611, 0.5745, 0.6814, 0.5756, 0.6015, 0.5697, 0.5984, 0.5712, 0.575, 0.5701, 0.608, 0.576, 0.5798, 0.5739, 0.5564, 0.5756, 0.5702, 0.5733, 0.6297, 0.5718, 0.7, 0.5701, 0.6392, 0.5718, 0.7, 0.5697, 0.6297, 0.5701, 0.6392, 0.5745, 0.6814, 0.576, 0.611, 0.5756, 0.6015, 0.5725, 0.611, 0.5707, 0.6204, 0.5732, 0.6961, 0.5745, 0.6814, 0.5739, 0.5564, 0.5725, 0.5603, 0.5707, 0.5891, 0.5725, 0.5798, 0.576, 0.5798, 0.575, 0.5891, 0.5725, 0.5603, 0.5739, 0.5564, 0.5745, 0.6814, 0.5732, 0.6961, 0.575, 0.6204, 0.576, 0.611, 0.5808, 0.6961, 0.5785, 0.7, 0.5773, 0.6297, 0.5793, 0.6204, 0.5793, 0.5891, 0.5773, 0.5984, 0.5774, 0.575, 0.5795, 0.5603, 0.5795, 0.5603, 0.5774, 0.575, 0.5786, 0.5984, 0.581, 0.5891, 0.581, 0.6204, 0.5786, 0.6297, 0.5785, 0.7, 0.5808, 0.6961, 0.5774, 0.575, 0.5773, 0.5984, 0.5757, 0.608, 0.5819, 0.5564, 0.583, 0.5798, 0.5846, 0.5702, 0.583, 0.611, 0.5829, 0.6814, 0.5846, 0.6015, 0.5786, 0.5984, 0.5774, 0.575, 0.5757, 0.608, 0.5817, 0.5798, 0.5819, 0.5564, 0.5846, 0.5702, 0.5773, 0.6297, 0.5785, 0.7, 0.5757, 0.6392, 0.5785, 0.7, 0.5786, 0.6297, 0.5757, 0.6392, 0.5829, 0.6814, 0.5817, 0.611, 0.5846, 0.6015, 0.583, 0.611, 0.581, 0.6204, 0.5808, 0.6961, 0.5829, 0.6814, 0.5819, 0.5564, 0.5795, 0.5603, 0.581, 0.5891, 0.583, 0.5798, 0.5817, 0.5798, 0.5793, 0.5891, 0.5795, 0.5603, 0.5819, 0.5564, 0.5829, 0.6814, 0.5808, 0.6961, 0.5793, 0.6204, 0.5817, 0.611, 0.561, 0.585, 0.5627, 0.5895, 0.5612, 0.609, 0.5591, 0.609, 0.5591, 0.6402, 0.5612, 0.6402, 0.5627, 0.7066, 0.561, 0.7111, 0.561, 0.7111, 0.5627, 0.7066, 0.5643, 0.6402, 0.5629, 0.6402, 0.5629, 0.609, 0.5643, 0.609, 0.5627, 0.5895, 0.561, 0.585, 0.5627, 0.7066, 0.5612, 0.6402, 0.5645, 0.6402, 0.5593, 0.7066, 0.5609, 0.6402, 0.5575, 0.6402, 0.5609, 0.609, 0.5593, 0.5895, 0.5575, 0.609, 0.5643, 0.6402, 0.5627, 0.7066, 0.5645, 0.6402, 0.5578, 0.6402, 0.5593, 0.7066, 0.5575, 0.6402, 0.5612, 0.609, 0.5627, 0.5895, 0.5645, 0.609, 0.5627, 0.5895, 0.5643, 0.609, 0.5645, 0.609, 0.5593, 0.5895, 0.5578, 0.609, 0.5575, 0.609, 0.5609, 0.609, 0.5629, 0.609, 0.561, 0.585, 0.5593, 0.5895, 0.5593, 0.7066, 0.561, 0.7111, 0.5629, 0.6402, 0.5609, 0.6402, 0.5578, 0.6402, 0.5591, 0.6402, 0.561, 0.7111, 0.5593, 0.7066, 0.5593, 0.5895, 0.561, 0.585, 0.5591, 0.609, 0.5578, 0.609])
me_food_ingredient_bun_cube_030.materials.append(mat_restaurant_001)
me_food_ingredient_bun_cube_030.update()
me_food_ingredient_bun_cube_030.normals_split_custom_set([tuple(v) for v in zip(*[iter([-0.448, -0.8345, -0.3209, -0.4567, -0.8539, 0.2497, -0.7303, -0.6363, 0.2485, -0.7134, -0.6215, -0.3239, 0.6082, -0.04188, -0.7927, 0.1329, -0.06122, -0.9892, 0.1401, 0.04242, -0.9892, 0.04242, -0.1401, -0.9892, -0.04187, -0.6082, -0.7927, -0.06122, -0.1329, -0.9892, 4.313e-08, 0.0, -1.0, 0.04242, -0.1401, -0.9892, -0.06122, -0.1329, -0.9892, -0.1329, 0.06122, -0.9892, 4.313e-08, 0.0, -1.0, -0.1401, -0.04242, -0.9892, -0.04242, 0.1401, -0.9892, 0.04187, 0.6082, -0.7927, 0.06122, 0.1329, -0.9892, 0.06122, 0.1329, -0.9892, 0.1016, 0.08851, -0.9909, 4.313e-08, 0.0, -1.0, 0.1016, 0.08851, -0.9909, 0.1401, 0.04242, -0.9892, 4.313e-08, 0.0, -1.0, -0.6082, 0.04188, -0.7927, -0.1329, 0.06122, -0.9892, -0.1401, -0.04242, -0.9892, 4.313e-08, 0.0, -1.0, 0.1329, -0.06122, -0.9892, 0.08852, -0.1016, -0.9909, 4.313e-08, 0.0, -1.0, 0.08852, -0.1016, -0.9909, 0.04242, -0.1401, -0.9892, 4.313e-08, 0.0, -1.0, -0.06122, -0.1329, -0.9892, -0.1016, -0.08852, -0.9909, 4.313e-08, 0.0, -1.0, -0.1016, -0.08852, -0.9909, -0.1401, -0.04242, -0.9892, -0.08851, 0.1016, -0.9909, 4.313e-08, 0.0, -1.0, -0.1329, 0.06122, -0.9892, -0.04242, 0.1401, -0.9892, 4.313e-08, 0.0, -1.0, -0.08851, 0.1016, -0.9909, -0.2906, -0.5324, -0.7951, -0.448, -0.8345, -0.3209, -0.7134, -0.6215, -0.3239, -0.452, -0.3938, -0.8004, 0.8345, -0.448, -0.3209, 0.8539, -0.4567, 0.2497, 0.637, -0.7305, 0.2459, 0.6215, -0.7134, -0.3239, -0.452, -0.3938, -0.8004, -0.7134, -0.6215, -0.3239, -0.888, -0.3294, -0.3209, -0.5672, -0.2149, -0.7951, -0.04187, -0.6082, -0.7927, -0.2906, -0.5324, -0.7951, -0.06122, -0.1329, -0.9892, -0.04187, -0.6082, -0.7927, -0.0651, -0.9457, -0.3186, -0.448, -0.8345, -0.3209, -0.2906, -0.5324, -0.7951, 0.6215, -0.7134, -0.3239, 0.637, -0.7305, 0.2459, 0.3358, -0.9095, 0.245, 0.3294, -0.888, -0.3209, -0.5672, -0.2149, -0.7951, -0.888, -0.3294, -0.3209, -0.9457, 0.0651, -0.3186, -0.6082, 0.04188, -0.7927, -0.1401, -0.04242, -0.9892, -0.5672, -0.2149, -0.7951, -0.6082, 0.04188, -0.7927, -0.1016, -0.08852, -0.9909, -0.452, -0.3938, -0.8004, -0.5672, -0.2149, -0.7951, -0.1401, -0.04242, -0.9892, -0.06122, -0.1329, -0.9892, -0.2906, -0.5324, -0.7951, -0.452, -0.3938, -0.8004, -0.1016, -0.08852, -0.9909, 0.5324, -0.2906, -0.7951, 0.8345, -0.448, -0.3209, 0.6215, -0.7134, -0.3239, 0.3938, -0.452, -0.8004, 0.448, 0.8345, -0.3209, 0.4567, 0.8531, 0.2522, 0.7297, 0.6363, 0.2505, 0.7134, 0.6215, -0.3239, 0.3938, -0.452, -0.8004, 0.6215, -0.7134, -0.3239, 0.3294, -0.888, -0.3209, 0.2149, -0.5672, -0.7951, 0.3294, -0.888, -0.3209, 0.3358, -0.9095, 0.245, -0.06692, -0.9663, 0.2487, -0.0651, -0.9457, -0.3186, 0.6082, -0.04188, -0.7927, 0.5324, -0.2906, -0.7951, 0.1329, -0.06122, -0.9892, 0.6082, -0.04188, -0.7927, 0.9457, -0.06511, -0.3186, 0.8345, -0.448, -0.3209, 0.5324, -0.2906, -0.7951, -0.06692, -0.9663, 0.2487, -0.4567, -0.8539, 0.2497, -0.448, -0.8345, -0.3209, -0.0651, -0.9457, -0.3186, 0.7134, 0.6215, -0.3239, 0.7297, 0.6363, 0.2505, 0.9087, 0.336, 0.2476, 0.888, 0.3294, -0.3209, 0.2149, -0.5672, -0.7951, 0.3294, -0.888, -0.3209, -0.0651, -0.9457, -0.3186, -0.04187, -0.6082, -0.7927, 0.04242, -0.1401, -0.9892, 0.2149, -0.5672, -0.7951, -0.04187, -0.6082, -0.7927, 0.08852, -0.1016, -0.9909, 0.3938, -0.452, -0.8004, 0.2149, -0.5672, -0.7951, 0.04242, -0.1401, -0.9892, 0.1329, -0.06122, -0.9892, 0.5324, -0.2906, -0.7951, 0.3938, -0.452, -0.8004, 0.08852, -0.1016, -0.9909, 0.2906, 0.5324, -0.7951, 0.448, 0.8345, -0.3209, 0.7134, 0.6215, -0.3239, 0.452, 0.3938, -0.8004, -0.8345, 0.448, -0.3209, -0.8553, 0.458, 0.2424, -0.6371, 0.7313, 0.2434, -0.6215, 0.7134, -0.3239, 0.452, 0.3938, -0.8004, 0.7134, 0.6215, -0.3239, 0.888, 0.3294, -0.3209, 0.5672, 0.2149, -0.7951, 0.888, 0.3294, -0.3209, 0.9087, 0.336, 0.2476, 0.9663, -0.06693, 0.2487, 0.9457, -0.06511, -0.3186, 0.04187, 0.6082, -0.7927, 0.2906, 0.5324, -0.7951, 0.06122, 0.1329, -0.9892, 0.04187, 0.6082, -0.7927, 0.0651, 0.9457, -0.3186, 0.448, 0.8345, -0.3209, 0.2906, 0.5324, -0.7951, 0.9663, -0.06693, 0.2487, 0.8539, -0.4567, 0.2497, 0.8345, -0.448, -0.3209, 0.9457, -0.06511, -0.3186, -0.6215, 0.7134, -0.3239, -0.6371, 0.7313, 0.2434, -0.3358, 0.9095, 0.245, -0.3294, 0.888, -0.3209, 0.5672, 0.2149, -0.7951, 0.888, 0.3294, -0.3209, 0.9457, -0.06511, -0.3186, 0.6082, -0.04188, -0.7927, 0.1401, 0.04242, -0.9892, 0.5672, 0.2149, -0.7951, 0.6082, -0.04188, -0.7927, 0.1016, 0.08851, -0.9909, 0.452, 0.3938, -0.8004, 0.5672, 0.2149, -0.7951, 0.1401, 0.04242, -0.9892, 0.06122, 0.1329, -0.9892, 0.2906, 0.5324, -0.7951, 0.452, 0.3938, -0.8004, 0.1016, 0.08851, -0.9909, -0.5324, 0.2906, -0.7951, -0.8345, 0.448, -0.3209, -0.6215, 0.7134, -0.3239, -0.3938, 0.452, -0.8004, -0.3938, 0.452, -0.8004, -0.6215, 0.7134, -0.3239, -0.3294, 0.888, -0.3209, -0.2149, 0.5672, -0.7951, -0.888, -0.3294, -0.3209, -0.9089, -0.336, 0.2471, -0.9675, 0.0662, 0.2441, -0.9457, 0.0651, -0.3186, -0.6082, 0.04188, -0.7927, -0.5324, 0.2906, -0.7951, -0.1329, 0.06122, -0.9892, -0.6082, 0.04188, -0.7927, -0.9457, 0.0651, -0.3186, -0.8345, 0.448, -0.3209, -0.5324, 0.2906, -0.7951, 0.06692, 0.9663, 0.2487, 0.4567, 0.8531, 0.2522, 0.448, 0.8345, -0.3209, 0.0651, 0.9457, -0.3186, -0.3294, 0.888, -0.3209, -0.3358, 0.9095, 0.245, 0.06692, 0.9663, 0.2487, 0.0651, 0.9457, -0.3186, -0.2149, 0.5672, -0.7951, -0.3294, 0.888, -0.3209, 0.0651, 0.9457, -0.3186, 0.04187, 0.6082, -0.7927, -0.04242, 0.1401, -0.9892, -0.2149, 0.5672, -0.7951, 0.04187, 0.6082, -0.7927, -0.08851, 0.1016, -0.9909, -0.3938, 0.452, -0.8004, -0.2149, 0.5672, -0.7951, -0.04242, 0.1401, -0.9892, -0.1329, 0.06122, -0.9892, -0.5324, 0.2906, -0.7951, -0.3938, 0.452, -0.8004, -0.08851, 0.1016, -0.9909, -0.7134, -0.6215, -0.3239, -0.7303, -0.6363, 0.2485, -0.9089, -0.336, 0.2471, -0.888, -0.3294, -0.3209, -0.05744, -0.8194, 0.5704, -0.3857, -0.7258, 0.5696, -0.4567, -0.8539, 0.2497, -0.06692, -0.9663, 0.2487, -0.3857, -0.7258, 0.5696, -0.6215, -0.5415, 0.5661, -0.7303, -0.6363, 0.2485, -0.4567, -0.8539, 0.2497, -0.6215, -0.5415, 0.5661, -0.7744, -0.2848, 0.565, -0.9089, -0.336, 0.2471, -0.7303, -0.6363, 0.2485, -0.7744, -0.2848, 0.565, -0.8256, 0.0558, 0.5616, -0.9675, 0.0662, 0.2441, -0.9089, -0.336, 0.2471, 0.8194, -0.05744, 0.5704, 0.7257, -0.3857, 0.5697, 0.8539, -0.4567, 0.2497, 0.9663, -0.06693, 0.2487, 0.7257, -0.3857, 0.5697, 0.5443, -0.6232, 0.5616, 0.637, -0.7305, 0.2459, 0.8539, -0.4567, 0.2497, 0.5443, -0.6232, 0.5616, 0.2844, -0.7774, 0.561, 0.3358, -0.9095, 0.245, 0.637, -0.7305, 0.2459, 0.2844, -0.7774, 0.561, -0.05744, -0.8194, 0.5704, -0.06692, -0.9663, 0.2487, 0.3358, -0.9095, 0.245, 0.05744, 0.8194, 0.5704, 0.3852, 0.7226, 0.574, 0.4567, 0.8531, 0.2522, 0.06692, 0.9663, 0.2487, 0.3852, 0.7226, 0.574, 0.6188, 0.5405, 0.5701, 0.7297, 0.6363, 0.2505, 0.4567, 0.8531, 0.2522, 0.6188, 0.5405, 0.5701, 0.7742, 0.2843, 0.5655, 0.9087, 0.336, 0.2476, 0.7297, 0.6363, 0.2505, 0.7742, 0.2843, 0.5655, 0.8194, -0.05744, 0.5704, 0.9663, -0.06693, 0.2487, 0.9087, 0.336, 0.2476, -0.8256, 0.0558, 0.5616, -0.7334, 0.3908, 0.5562, -0.8553, 0.458, 0.2424, -0.9675, 0.0662, 0.2441, -0.7334, 0.3908, 0.5562, -0.5455, 0.6262, 0.557, -0.6371, 0.7313, 0.2434, -0.8553, 0.458, 0.2424, -0.5455, 0.6262, 0.557, -0.2844, 0.7774, 0.561, -0.3358, 0.9095, 0.245, -0.6371, 0.7313, 0.2434, -0.2844, 0.7774, 0.561, 0.05744, 0.8194, 0.5704, 0.06692, 0.9663, 0.2487, -0.3358, 0.9095, 0.245, -0.9457, 0.0651, -0.3186, -0.9675, 0.0662, 0.2441, -0.8553, 0.458, 0.2424, -0.8345, 0.448, -0.3209, 0.1329, -0.06122, -0.9892, 4.313e-08, 0.0, -1.0, 0.1401, 0.04242, -0.9892, 4.313e-08, 0.0, -1.0, -0.04242, 0.1401, -0.9892, 0.06122, 0.1329, -0.9892, -0.3338, 0.9065, -0.2586, -0.3296, 0.8983, 0.2906, 0.06569, 0.9543, 0.2917, 0.06668, 0.9631, -0.2609, -0.8447, 0.4496, 0.2906, -0.6865, 0.3646, 0.6292, -0.503, 0.5774, 0.6431, -0.6287, 0.7216, 0.2899, -0.6346, 0.7285, -0.258, -0.6287, 0.7216, 0.2899, -0.3296, 0.8983, 0.2906, -0.3338, 0.9065, -0.2586, -0.6287, 0.7216, 0.2899, -0.503, 0.5774, 0.6431, -0.267, 0.73, 0.6292, -0.3296, 0.8983, 0.2906, -0.9543, 0.0657, 0.2917, -0.7877, 0.05423, 0.6137, -0.6865, 0.3646, 0.6292, -0.8447, 0.4496, 0.2906, -0.7877, 0.05423, 0.6137, -0.5533, 0.0381, 0.8321, -0.4411, 0.1965, 0.8757, -0.6865, 0.3646, 0.6292, -0.6865, 0.3646, 0.6292, -0.4411, 0.1965, 0.8757, -0.2955, 0.3392, 0.8931, -0.503, 0.5774, 0.6431, -0.503, 0.5774, 0.6431, -0.2955, 0.3392, 0.8931, -0.1342, 0.4638, 0.8757, -0.267, 0.73, 0.6292, -0.267, 0.73, 0.6292, -0.1342, 0.4638, 0.8757, 0.0381, 0.5533, 0.8321, 0.05423, 0.7877, 0.6137, -0.3296, 0.8983, 0.2906, -0.267, 0.73, 0.6292, 0.05423, 0.7877, 0.6137, 0.06569, 0.9543, 0.2917, 0.7269, 0.6338, -0.2644, 0.7216, 0.6287, 0.2899, 0.8983, 0.3296, 0.2905, 0.9057, 0.334, -0.261, 0.9057, 0.334, -0.261, 0.8983, 0.3296, 0.2905, 0.9543, -0.0657, 0.2917, 0.9631, -0.06668, -0.2609, 0.4496, 0.8447, 0.2906, 0.3645, 0.6865, 0.6292, 0.5774, 0.503, 0.6431, 0.7216, 0.6287, 0.2899, 0.4544, 0.8505, -0.265, 0.4496, 0.8447, 0.2906, 0.7216, 0.6287, 0.2899, 0.7269, 0.6338, -0.2644, 0.7216, 0.6287, 0.2899, 0.5774, 0.503, 0.6431, 0.73, 0.267, 0.6292, 0.8983, 0.3296, 0.2905, -0.8525, 0.4556, -0.2563, -0.8447, 0.4496, 0.2906, -0.6287, 0.7216, 0.2899, -0.6346, 0.7285, -0.258, 0.06569, 0.9543, 0.2917, 0.05423, 0.7877, 0.6137, 0.3645, 0.6865, 0.6292, 0.4496, 0.8447, 0.2906, 0.05423, 0.7877, 0.6137, 0.0381, 0.5533, 0.8321, 0.1965, 0.4411, 0.8757, 0.3645, 0.6865, 0.6292, 0.3645, 0.6865, 0.6292, 0.1965, 0.4411, 0.8757, 0.3392, 0.2955, 0.8931, 0.5774, 0.503, 0.6431, 0.5774, 0.503, 0.6431, 0.3392, 0.2955, 0.8931, 0.4638, 0.1342, 0.8757, 0.73, 0.267, 0.6292, 0.73, 0.267, 0.6292, 0.4638, 0.1342, 0.8757, 0.5533, -0.0381, 0.8321, 0.7877, -0.05423, 0.6137, 0.8983, 0.3296, 0.2905, 0.73, 0.267, 0.6292, 0.7877, -0.05423, 0.6137, 0.9543, -0.0657, 0.2917, 0.3338, -0.9065, -0.2586, 0.3296, -0.8983, 0.2906, -0.06569, -0.9543, 0.2917, -0.06668, -0.9631, -0.2609, 0.8447, -0.4496, 0.2906, 0.6865, -0.3646, 0.6292, 0.503, -0.5774, 0.6431, 0.6287, -0.7216, 0.2899, 0.8512, -0.4544, -0.2627, 0.8447, -0.4496, 0.2906, 0.6287, -0.7216, 0.2899, 0.6346, -0.7277, -0.2603, 0.6287, -0.7216, 0.2899, 0.503, -0.5774, 0.6431, 0.267, -0.73, 0.6292, 0.3296, -0.8983, 0.2906, 0.06569, 0.9543, 0.2917, 0.4496, 0.8447, 0.2906, 0.4544, 0.8505, -0.265, 0.06668, 0.9631, -0.2609, 0.9543, -0.0657, 0.2917, 0.7877, -0.05423, 0.6137, 0.6865, -0.3646, 0.6292, 0.8447, -0.4496, 0.2906, 0.7877, -0.05423, 0.6137, 0.5533, -0.0381, 0.8321, 0.4411, -0.1965, 0.8757, 0.6865, -0.3646, 0.6292, 0.6865, -0.3646, 0.6292, 0.4411, -0.1965, 0.8757, 0.2955, -0.3392, 0.8931, 0.503, -0.5774, 0.6431, 0.503, -0.5774, 0.6431, 0.2955, -0.3392, 0.8931, 0.1342, -0.4638, 0.8757, 0.267, -0.73, 0.6292, 0.267, -0.73, 0.6292, 0.1342, -0.4638, 0.8757, -0.03809, -0.5533, 0.8321, -0.05423, -0.7877, 0.6137, 0.3296, -0.8983, 0.2906, 0.267, -0.73, 0.6292, -0.05423, -0.7877, 0.6137, -0.06569, -0.9543, 0.2917, -0.7275, -0.6338, -0.2626, -0.7216, -0.6287, 0.2899, -0.8983, -0.3296, 0.2905, -0.9059, -0.3341, -0.2604, -0.9059, -0.3341, -0.2604, -0.8983, -0.3296, 0.2905, -0.9543, 0.0657, 0.2917, -0.9642, 0.066, -0.2568, -0.4496, -0.8447, 0.2906, -0.3645, -0.6865, 0.6292, -0.5774, -0.503, 0.6431, -0.7216, -0.6287, 0.2899, -0.7216, -0.6287, 0.2899, -0.5774, -0.503, 0.6431, -0.73, -0.267, 0.6292, -0.8983, -0.3296, 0.2905, 0.9543, -0.0657, 0.2917, 0.8447, -0.4496, 0.2906, 0.8512, -0.4544, -0.2627, 0.9631, -0.06668, -0.2609, -0.06569, -0.9543, 0.2917, -0.05423, -0.7877, 0.6137, -0.3645, -0.6865, 0.6292, -0.4496, -0.8447, 0.2906, -0.05423, -0.7877, 0.6137, -0.03809, -0.5533, 0.8321, -0.1965, -0.4411, 0.8757, -0.3645, -0.6865, 0.6292, -0.3645, -0.6865, 0.6292, -0.1965, -0.4411, 0.8757, -0.3392, -0.2955, 0.8931, -0.5774, -0.503, 0.6431, -0.5774, -0.503, 0.6431, -0.3392, -0.2955, 0.8931, -0.4638, -0.1342, 0.8757, -0.73, -0.267, 0.6292, -0.73, -0.267, 0.6292, -0.4638, -0.1342, 0.8757, -0.5533, 0.0381, 0.8321, -0.7877, 0.05423, 0.6137, -0.8983, -0.3296, 0.2905, -0.73, -0.267, 0.6292, -0.7877, 0.05423, 0.6137, -0.9543, 0.0657, 0.2917, -0.4544, -0.8512, -0.2627, -0.4496, -0.8447, 0.2906, -0.7216, -0.6287, 0.2899, -0.7275, -0.6338, -0.2626, 0.2513, -0.0173, 0.9677, 0.1367, 0.1191, 0.9834, -4.877e-07, -1.917e-08, 1.0, 0.1191, -0.1367, 0.9834, 0.1367, 0.1191, 0.9834, 0.0173, 0.2513, 0.9677, -0.1191, 0.1367, 0.9834, -4.877e-07, -1.917e-08, 1.0, 0.1191, -0.1367, 0.9834, -4.877e-07, -1.917e-08, 1.0, -0.1367, -0.1191, 0.9834, -0.0173, -0.2513, 0.9677, -4.877e-07, -1.917e-08, 1.0, -0.1191, 0.1367, 0.9834, -0.2513, 0.0173, 0.9677, -0.1367, -0.1191, 0.9834, 0.5533, -0.0381, 0.8321, 0.4638, 0.1342, 0.8757, 0.2513, -0.0173, 0.9677, 0.4411, -0.1965, 0.8757, 0.4638, 0.1342, 0.8757, 0.3392, 0.2955, 0.8931, 0.1367, 0.1191, 0.9834, 0.2513, -0.0173, 0.9677, 0.3392, 0.2955, 0.8931, 0.1965, 0.4411, 0.8757, 0.0173, 0.2513, 0.9677, 0.1367, 0.1191, 0.9834, 0.1965, 0.4411, 0.8757, 0.0381, 0.5533, 0.8321, -0.1342, 0.4638, 0.8757, 0.0173, 0.2513, 0.9677, 0.0173, 0.2513, 0.9677, -0.1342, 0.4638, 0.8757, -0.2955, 0.3392, 0.8931, -0.1191, 0.1367, 0.9834, -0.1191, 0.1367, 0.9834, -0.2955, 0.3392, 0.8931, -0.4411, 0.1965, 0.8757, -0.2513, 0.0173, 0.9677, -0.2513, 0.0173, 0.9677, -0.4411, 0.1965, 0.8757, -0.5533, 0.0381, 0.8321, -0.4638, -0.1342, 0.8757, -0.1367, -0.1191, 0.9834, -0.2513, 0.0173, 0.9677, -0.4638, -0.1342, 0.8757, -0.3392, -0.2955, 0.8931, -0.0173, -0.2513, 0.9677, -0.1367, -0.1191, 0.9834, -0.3392, -0.2955, 0.8931, -0.1965, -0.4411, 0.8757, 0.1342, -0.4638, 0.8757, -0.0173, -0.2513, 0.9677, -0.1965, -0.4411, 0.8757, -0.03809, -0.5533, 0.8321, 0.2955, -0.3392, 0.8931, 0.1191, -0.1367, 0.9834, -0.0173, -0.2513, 0.9677, 0.1342, -0.4638, 0.8757, 0.4411, -0.1965, 0.8757, 0.2513, -0.0173, 0.9677, 0.1191, -0.1367, 0.9834, 0.2955, -0.3392, 0.8931, -0.06569, -0.9543, 0.2917, -0.4496, -0.8447, 0.2906, -0.4544, -0.8512, -0.2627, -0.06668, -0.9631, -0.2609, -0.9642, 0.066, -0.2568, -0.9543, 0.0657, 0.2917, -0.8447, 0.4496, 0.2906, -0.8525, 0.4556, -0.2563, 0.6346, -0.7277, -0.2603, 0.6287, -0.7216, 0.2899, 0.3296, -0.8983, 0.2906, 0.3338, -0.9065, -0.2586, -0.9642, 0.066, -0.2568, -0.8525, 0.4556, -0.2563, -0.6989, 0.3734, -0.61, -0.7856, 0.05311, -0.6165, -0.3338, 0.9065, -0.2586, 0.06668, 0.9631, -0.2609, 0.05464, 0.7795, -0.624, -0.2721, 0.7408, -0.6141, -0.6346, 0.7285, -0.258, -0.3338, 0.9065, -0.2586, -0.2721, 0.7408, -0.6141, -0.521, 0.598, -0.6091, -0.8525, 0.4556, -0.2563, -0.6346, 0.7285, -0.258, -0.521, 0.598, -0.6091, -0.6989, 0.3734, -0.61, 0.06668, 0.9631, -0.2609, 0.4544, 0.8505, -0.265, 0.3679, 0.6882, -0.6253, 0.05464, 0.7795, -0.624, 0.9057, 0.334, -0.261, 0.9631, -0.06668, -0.2609, 0.7796, -0.05464, -0.6239, 0.7376, 0.2719, -0.618, 0.7269, 0.6338, -0.2644, 0.9057, 0.334, -0.261, 0.7376, 0.2719, -0.618, 0.5907, 0.516, -0.6203, 0.4544, 0.8505, -0.265, 0.7269, 0.6338, -0.2644, 0.5907, 0.516, -0.6203, 0.3679, 0.6882, -0.6253, 0.9631, -0.06668, -0.2609, 0.8512, -0.4544, -0.2627, 0.6913, -0.3685, -0.6215, 0.7796, -0.05464, -0.6239, 0.3338, -0.9065, -0.2586, -0.06668, -0.9631, -0.2609, -0.05464, -0.7795, -0.624, 0.2721, -0.7408, -0.6141, 0.6346, -0.7277, -0.2603, 0.3338, -0.9065, -0.2586, 0.2721, -0.7408, -0.6141, 0.5197, -0.595, -0.6131, 0.8512, -0.4544, -0.2627, 0.6346, -0.7277, -0.2603, 0.5197, -0.595, -0.6131, 0.6913, -0.3685, -0.6215, -0.06668, -0.9631, -0.2609, -0.4544, -0.8512, -0.2627, -0.3685, -0.6913, -0.6215, -0.05464, -0.7795, -0.624, -0.9059, -0.3341, -0.2604, -0.9642, 0.066, -0.2568, -0.7856, 0.05311, -0.6165, -0.7379, -0.2724, -0.6175, -0.7275, -0.6338, -0.2626, -0.9059, -0.3341, -0.2604, -0.7379, -0.2724, -0.6175, -0.5934, -0.5169, -0.617, -0.4544, -0.8512, -0.2627, -0.7275, -0.6338, -0.2626, -0.5934, -0.5169, -0.617, -0.3685, -0.6913, -0.6215, -0.5889, 0.3405, 0.733, -0.3582, 0.5059, 0.7847, -0.3701, 0.4989, 0.7837, -0.5889, 0.3405, 0.733, -0.2565, 0.63, -0.733, -0.05025, 0.7775, -0.6269, -0.03967, 0.7834, -0.6202, -0.2565, 0.63, -0.733, 0.5889, -0.3405, -0.733, 0.7706, -0.1467, -0.6202, 0.7633, -0.1563, -0.6268, 0.5889, -0.3405, -0.733, 0.2565, -0.63, 0.733, 0.4435, -0.435, 0.7837, 0.4521, -0.4242, 0.7847, 0.2565, -0.63, 0.733, -0.03967, 0.7834, -0.6202, -0.05025, 0.7775, -0.6269, 0.1318, 0.858, -0.4965, 0.3582, -0.5059, -0.7847, 0.3701, -0.4989, -0.7837, 0.1575, -0.6059, -0.7798, 0.05023, -0.7775, 0.6268, 0.03965, -0.7835, 0.6202, -0.1318, -0.858, 0.4965, 0.7633, -0.1563, -0.6268, 0.7706, -0.1467, -0.6202, 0.8679, 0.01292, -0.4965, -0.4435, 0.4349, -0.7837, -0.4521, 0.4242, -0.7847, -0.5786, 0.2391, -0.7798, -0.3701, 0.4989, 0.7837, -0.3582, 0.5059, 0.7847, -0.1576, 0.6058, 0.7798, 0.4521, -0.4242, 0.7847, 0.4435, -0.435, 0.7837, 0.5785, -0.2392, 0.7798, -0.7706, 0.1466, 0.6202, -0.7633, 0.1563, 0.6269, -0.868, -0.01305, 0.4965, 0.05023, -0.7775, 0.6268, 0.2565, -0.63, 0.733, 0.2565, -0.63, 0.733, 0.03965, -0.7835, 0.6202, 0.3582, -0.5059, -0.7847, 0.5889, -0.3405, -0.733, 0.5889, -0.3405, -0.733, 0.3701, -0.4989, -0.7837, -0.4435, 0.4349, -0.7837, -0.2565, 0.63, -0.733, -0.2565, 0.63, -0.733, -0.4521, 0.4242, -0.7847, -0.7706, 0.1466, 0.6202, -0.5889, 0.3405, 0.733, -0.5889, 0.3405, 0.733, -0.7633, 0.1563, 0.6269, 0.1418, 0.6653, 0.733, 0.3704, 0.497, 0.7847, 0.3601, 0.5061, 0.7837, 0.1418, 0.6653, 0.733, 0.5199, 0.4387, -0.733, 0.7239, 0.2881, -0.6268, 0.7328, 0.2798, -0.6202, 0.5199, 0.4387, -0.733, -0.1418, -0.6653, -0.733, 0.09865, -0.7782, -0.6202, 0.08721, -0.7742, -0.6269, -0.1418, -0.6653, -0.733, -0.5199, -0.4387, 0.733, -0.2766, -0.5562, 0.7837, -0.2637, -0.561, 0.7847, -0.5199, -0.4387, 0.733, 0.7328, 0.2798, -0.6202, 0.7239, 0.2881, -0.6268, 0.8567, 0.1398, -0.4965, -0.3705, -0.497, -0.7847, -0.3601, -0.5061, -0.7837, -0.5275, -0.3371, -0.7798, -0.724, -0.288, 0.6268, -0.7329, -0.2798, 0.6202, -0.8567, -0.1397, 0.4964, 0.08721, -0.7742, -0.6269, 0.09865, -0.7782, -0.6202, 0.2806, -0.8214, -0.4965, 0.2766, 0.5562, -0.7837, 0.2637, 0.561, -0.7847, 0.0486, 0.6241, -0.7798, 0.3601, 0.5061, 0.7837, 0.3704, 0.497, 0.7847, 0.5275, 0.3372, 0.7798, -0.2637, -0.561, 0.7847, -0.2766, -0.5562, 0.7837, -0.0487, -0.6241, 0.7798, -0.09867, 0.7782, 0.6202, -0.08722, 0.7743, 0.6268, -0.2806, 0.8214, 0.4965, -0.724, -0.288, 0.6268, -0.5199, -0.4387, 0.733, -0.5199, -0.4387, 0.733, -0.7329, -0.2798, 0.6202, -0.3705, -0.497, -0.7847, -0.1418, -0.6653, -0.733, -0.1418, -0.6653, -0.733, -0.3601, -0.5061, -0.7837, 0.2766, 0.5562, -0.7837, 0.5199, 0.4387, -0.733, 0.5199, 0.4387, -0.733, 0.2637, 0.561, -0.7847, -0.09867, 0.7782, 0.6202, 0.1418, 0.6653, 0.733, 0.1418, 0.6653, 0.733, -0.08722, 0.7743, 0.6268, 0.6766, 0.07072, 0.733, 0.5872, -0.1987, 0.7847, 0.5926, -0.1861, 0.7837, 0.6766, 0.07073, 0.733, 0.5779, -0.3589, -0.733, 0.4977, -0.5995, -0.6268, 0.4926, -0.6105, -0.6202, 0.5779, -0.3589, -0.733, -0.6766, -0.07074, -0.733, -0.7096, -0.3343, -0.6202, -0.7094, -0.3222, -0.6269, -0.6766, -0.07074, -0.733, -0.5779, 0.3589, 0.733, -0.6144, 0.09125, 0.7837, -0.6151, 0.07748, 0.7847, -0.5779, 0.3589, 0.733, 0.4926, -0.6105, -0.6202, 0.4977, -0.5995, -0.6268, 0.3977, -0.7715, -0.4965, -0.5871, 0.1987, -0.7847, -0.5926, 0.1861, -0.7837, -0.4835, 0.3975, -0.7798, -0.4976, 0.5995, 0.6269, -0.4926, 0.6105, 0.6202, -0.3976, 0.7716, 0.4965, -0.7094, -0.3222, -0.6269, -0.7096, -0.3343, -0.6202, -0.6945, -0.5206, -0.4966, 0.6144, -0.0912, -0.7837, 0.6151, -0.07743, -0.7847, 0.6086, 0.1466, -0.7798, 0.5926, -0.1861, 0.7837, 0.5872, -0.1987, 0.7847, 0.4836, -0.3974, 0.7798, -0.6151, 0.07748, 0.7847, -0.6144, 0.09125, 0.7837, -0.6086, -0.1465, 0.7798, 0.7096, 0.3343, 0.6202, 0.7094, 0.3222, 0.6268, 0.6945, 0.5207, 0.4965, -0.4976, 0.5995, 0.6269, -0.5779, 0.3589, 0.733, -0.5779, 0.3589, 0.733, -0.4926, 0.6105, 0.6202, -0.5871, 0.1987, -0.7847, -0.6766, -0.07074, -0.733, -0.6766, -0.07074, -0.733, -0.5926, 0.1861, -0.7837, 0.6144, -0.0912, -0.7837, 0.5779, -0.3589, -0.733, 0.5779, -0.3589, -0.733, 0.6151, -0.07743, -0.7847, 0.7096, 0.3343, 0.6202, 0.6766, 0.07072, 0.733, 0.6766, 0.07073, 0.733, 0.7094, 0.3222, 0.6268, 0.2763, -0.6216, 0.733, -0.007538, -0.6199, 0.7847, 0.006182, -0.6211, 0.7837, 0.2764, -0.6216, 0.733, -0.1628, -0.6605, -0.733, -0.4164, -0.6586, -0.6269, -0.4284, -0.6571, -0.6202, -0.1628, -0.6605, -0.733, -0.2763, 0.6216, -0.733, -0.5372, 0.5716, -0.6202, -0.5256, 0.5751, -0.6268, -0.2763, 0.6216, -0.733, 0.1628, 0.6605, 0.733, -0.1031, 0.6125, 0.7837, -0.1164, 0.6089, 0.7847, 0.1628, 0.6605, 0.733, -0.4284, -0.6571, -0.6202, -0.4164, -0.6586, -0.6269, -0.6109, -0.6167, -0.4965, 0.007589, 0.6199, -0.7847, -0.006151, 0.6211, -0.7837, 0.2287, 0.5828, -0.7798, 0.4164, 0.6586, 0.6268, 0.4284, 0.6571, 0.6202, 0.6109, 0.6167, 0.4965, -0.5256, 0.5751, -0.6268, -0.5372, 0.5716, -0.6202, -0.7098, 0.4997, -0.4965, 0.1031, -0.6125, -0.7837, 0.1164, -0.6089, -0.7847, 0.3275, -0.5335, -0.7798, 0.006182, -0.6211, 0.7837, -0.007538, -0.6199, 0.7847, -0.2285, -0.5828, 0.7798, -0.1164, 0.6089, 0.7847, -0.1031, 0.6125, 0.7837, -0.3274, 0.5335, 0.7798, 0.5373, -0.5716, 0.6202, 0.5257, -0.5751, 0.6268, 0.7098, -0.4996, 0.4965, 0.4164, 0.6586, 0.6268, 0.1628, 0.6605, 0.733, 0.1628, 0.6605, 0.733, 0.4284, 0.6571, 0.6202, 0.007589, 0.6199, -0.7847, -0.2763, 0.6216, -0.733, -0.2763, 0.6216, -0.733, -0.006151, 0.6211, -0.7837, 0.1031, -0.6125, -0.7837, -0.1628, -0.6605, -0.733, -0.1628, -0.6605, -0.733, 0.1164, -0.6089, -0.7847, 0.5373, -0.5716, 0.6202, 0.2763, -0.6216, 0.733, 0.2764, -0.6216, 0.733, 0.5257, -0.5751, 0.6268, -0.5058, -0.4549, 0.733, -0.5918, -0.1844, 0.7847, -0.5888, -0.1978, 0.7837, -0.5058, -0.4549, 0.733, -0.6785, -0.0493, -0.733, -0.755, 0.1925, -0.6268, -0.7574, 0.2044, -0.6202, -0.6785, -0.0493, -0.733, 0.5058, 0.4549, -0.733, 0.3776, 0.6876, -0.6202, 0.3845, 0.6776, -0.6269, 0.5058, 0.4549, -0.733, 0.6785, 0.04928, 0.733, 0.5507, 0.2873, 0.7837, 0.5431, 0.2988, 0.7847, 0.6785, 0.04928, 0.733, -0.7574, 0.2044, -0.6202, -0.755, 0.1925, -0.6268, -0.7753, 0.3904, -0.4965, 0.5919, 0.1843, -0.7847, 0.5888, 0.1978, -0.7837, 0.6249, -0.03737, -0.7798, 0.755, -0.1925, 0.6269, 0.7574, -0.2044, 0.6202, 0.7753, -0.3905, 0.4965, 0.3845, 0.6776, -0.6269, 0.3776, 0.6876, -0.6202, 0.2559, 0.8294, -0.4965, -0.5507, -0.2874, -0.7837, -0.5431, -0.2989, -0.7847, -0.4061, -0.4764, -0.7798, -0.5888, -0.1978, 0.7837, -0.5918, -0.1844, 0.7847, -0.6249, 0.03726, 0.7798, 0.5431, 0.2988, 0.7847, 0.5507, 0.2873, 0.7837, 0.4062, 0.4763, 0.7798, -0.3776, -0.6876, 0.6202, -0.3845, -0.6776, 0.6268, -0.2558, -0.8295, 0.4965, 0.755, -0.1925, 0.6269, 0.6785, 0.04928, 0.733, 0.6785, 0.04928, 0.733, 0.7574, -0.2044, 0.6202, 0.5919, 0.1843, -0.7847, 0.5058, 0.4549, -0.733, 0.5058, 0.4549, -0.733, 0.5888, 0.1978, -0.7837, -0.5507, -0.2874, -0.7837, -0.6785, -0.0493, -0.733, -0.6785, -0.0493, -0.733, -0.5431, -0.2989, -0.7847, -0.3776, -0.6876, 0.6202, -0.5058, -0.4549, 0.733, -0.5058, -0.4549, 0.733, -0.3845, -0.6776, 0.6268, -0.5554, 0.03824, -0.8307, -0.5541, -0.223, -0.802, -0.556, -0.1979, -0.8073, -0.5554, 0.03824, -0.8307, -0.5554, 0.03824, 0.8307, -0.556, -0.1978, 0.8073, -0.5541, -0.223, 0.802, -0.5554, 0.03824, 0.8307, 0.5554, -0.03824, 0.8307, 0.5184, -0.2969, 0.802, 0.5236, -0.2722, 0.8073, 0.5554, -0.03824, 0.8307, 0.5554, -0.03824, -0.8307, 0.5236, -0.2722, -0.8073, 0.5183, -0.2969, -0.802, 0.5554, -0.03824, -0.8307, -0.5541, -0.223, 0.802, -0.556, -0.1978, 0.8073, -0.5292, -0.4036, 0.7463, 0.5541, 0.2231, 0.802, 0.556, 0.1979, 0.8073, 0.5292, 0.4038, 0.7463, 0.556, 0.1979, -0.8073, 0.5542, 0.2231, -0.802, 0.5292, 0.4038, -0.7463, 0.5236, -0.2722, 0.8073, 0.5184, -0.2969, 0.802, 0.4689, -0.4724, 0.7463, -0.5236, 0.2722, 0.8073, -0.5184, 0.2969, 0.802, -0.4689, 0.4725, 0.7463, -0.556, -0.1979, -0.8073, -0.5541, -0.223, -0.802, -0.5292, -0.4037, -0.7463, 0.5183, -0.2969, -0.802, 0.5236, -0.2722, -0.8073, 0.4689, -0.4724, -0.7463, -0.5184, 0.2969, -0.802, -0.5236, 0.2722, -0.8073, -0.4689, 0.4725, -0.7463, 0.556, 0.1979, -0.8073, 0.5554, -0.03824, -0.8307, 0.5554, -0.03824, -0.8307, 0.5542, 0.2231, -0.802, 0.5541, 0.2231, 0.802, 0.5554, -0.03824, 0.8307, 0.5554, -0.03824, 0.8307, 0.556, 0.1979, 0.8073, -0.5236, 0.2722, 0.8073, -0.5554, 0.03824, 0.8307, -0.5554, 0.03824, 0.8307, -0.5184, 0.2969, 0.802, -0.5184, 0.2969, -0.802, -0.5554, 0.03824, -0.8307, -0.5554, 0.03824, -0.8307, -0.5236, 0.2722, -0.8073])] * 3)])

# ---- objects
ob_food_ingredient_bun_cube_019 = bpy.data.objects.new('food_ingredient_bun_Cube.019', me_food_ingredient_bun_cube_030)

# ---- transforms, parenting, visibility, modifiers, constraints
ob_food_ingredient_bun_cube_019.location = (0.0, 0.0, 0.0)

# ---- collection membership
col_collection.objects.link(ob_food_ingredient_bun_cube_019)

# ---- scene / render settings (as saved in the file)
scene.frame_start = 1; scene.frame_end = 250; scene.frame_set(0)
scene.render.engine = 'BLENDER_EEVEE_NEXT'
bpy.context.view_layer.update()

# ---- added for rendering (the .blend has no active camera and no usable light): camera, sun
cam_auto = bpy.data.cameras.new('AutoCamera')
cam_auto.lens = 50.0
cam_auto.sensor_width = 36.0
cam_auto.clip_end = 1000.0
ob_auto_camera = bpy.data.objects.new('AutoCamera', cam_auto)
scene.collection.objects.link(ob_auto_camera)
ob_auto_camera.location = (3.33799, -0.985012, 3.53625)
ob_auto_camera.rotation_euler = (1.09748, -7.21219e-08, 0.694738)
scene.camera = ob_auto_camera
light_auto_sun = bpy.data.lights.new('AutoSun', 'SUN')
light_auto_sun.energy = 3.0
light_auto_sun.angle = 0.0523599
ob_auto_sun = bpy.data.objects.new('AutoSun', light_auto_sun)
scene.collection.objects.link(ob_auto_sun)
ob_auto_sun.rotation_euler = (0.872665, 0.174533, 0.523599)
bpy.context.view_layer.update()
